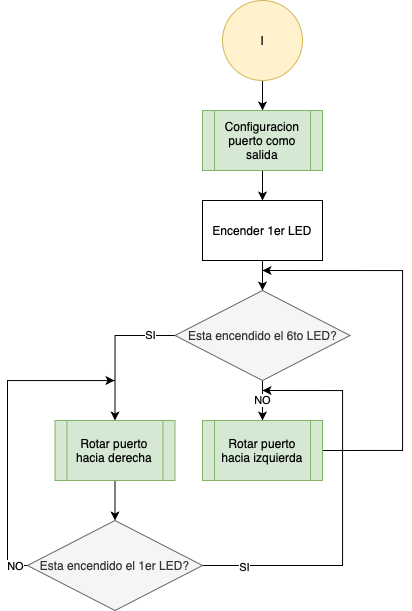

The diagram above was exported from draw.io. Its source (the exported page's mxGraphModel, read from the mxfile embedded in the PNG):
<mxGraphModel dx="1113" dy="779" grid="1" gridSize="10" guides="1" tooltips="1" connect="1" arrows="1" fold="1" page="1" pageScale="1" pageWidth="827" pageHeight="1169" math="0" shadow="0">
  <root>
    <mxCell id="0" />
    <mxCell id="1" parent="0" />
    <mxCell id="WhgbUgMiK06CVXyyNrJh-3" style="edgeStyle=orthogonalEdgeStyle;rounded=0;orthogonalLoop=1;jettySize=auto;html=1;exitX=0.5;exitY=1;exitDx=0;exitDy=0;entryX=0.5;entryY=0;entryDx=0;entryDy=0;" edge="1" parent="1" source="WhgbUgMiK06CVXyyNrJh-1" target="WhgbUgMiK06CVXyyNrJh-2">
      <mxGeometry relative="1" as="geometry" />
    </mxCell>
    <mxCell id="WhgbUgMiK06CVXyyNrJh-1" value="I" style="ellipse;whiteSpace=wrap;html=1;aspect=fixed;fillColor=#fff2cc;strokeColor=#d6b656;" vertex="1" parent="1">
      <mxGeometry x="340" y="30" width="80" height="80" as="geometry" />
    </mxCell>
    <mxCell id="WhgbUgMiK06CVXyyNrJh-21" style="edgeStyle=orthogonalEdgeStyle;rounded=0;orthogonalLoop=1;jettySize=auto;html=1;exitX=0.5;exitY=1;exitDx=0;exitDy=0;entryX=0.5;entryY=0;entryDx=0;entryDy=0;" edge="1" parent="1" source="WhgbUgMiK06CVXyyNrJh-2" target="WhgbUgMiK06CVXyyNrJh-5">
      <mxGeometry relative="1" as="geometry" />
    </mxCell>
    <mxCell id="WhgbUgMiK06CVXyyNrJh-2" value="Configuracion puerto como salida" style="shape=process;whiteSpace=wrap;html=1;backgroundOutline=1;fillColor=#d5e8d4;strokeColor=#82b366;" vertex="1" parent="1">
      <mxGeometry x="320" y="140" width="120" height="60" as="geometry" />
    </mxCell>
    <mxCell id="WhgbUgMiK06CVXyyNrJh-9" value="NO&lt;br&gt;" style="edgeStyle=orthogonalEdgeStyle;rounded=0;orthogonalLoop=1;jettySize=auto;html=1;exitX=0.5;exitY=1;exitDx=0;exitDy=0;entryX=0.5;entryY=0;entryDx=0;entryDy=0;" edge="1" parent="1" source="WhgbUgMiK06CVXyyNrJh-4" target="WhgbUgMiK06CVXyyNrJh-8">
      <mxGeometry relative="1" as="geometry" />
    </mxCell>
    <mxCell id="WhgbUgMiK06CVXyyNrJh-11" style="edgeStyle=orthogonalEdgeStyle;rounded=0;orthogonalLoop=1;jettySize=auto;html=1;exitX=0;exitY=0.5;exitDx=0;exitDy=0;entryX=0.5;entryY=0;entryDx=0;entryDy=0;" edge="1" parent="1" source="WhgbUgMiK06CVXyyNrJh-4" target="WhgbUgMiK06CVXyyNrJh-12">
      <mxGeometry relative="1" as="geometry">
        <mxPoint x="180" y="440" as="targetPoint" />
      </mxGeometry>
    </mxCell>
    <mxCell id="WhgbUgMiK06CVXyyNrJh-14" value="SI&lt;br&gt;" style="edgeLabel;html=1;align=center;verticalAlign=middle;resizable=0;points=[];" vertex="1" connectable="0" parent="WhgbUgMiK06CVXyyNrJh-11">
      <mxGeometry x="-0.6526" y="-1" relative="1" as="geometry">
        <mxPoint as="offset" />
      </mxGeometry>
    </mxCell>
    <mxCell id="WhgbUgMiK06CVXyyNrJh-4" value="Esta encendido el 6to LED?" style="rhombus;whiteSpace=wrap;html=1;fillColor=#f5f5f5;strokeColor=#666666;fontColor=#333333;" vertex="1" parent="1">
      <mxGeometry x="292.5" y="320" width="175" height="90" as="geometry" />
    </mxCell>
    <mxCell id="WhgbUgMiK06CVXyyNrJh-6" style="edgeStyle=orthogonalEdgeStyle;rounded=0;orthogonalLoop=1;jettySize=auto;html=1;exitX=0.5;exitY=1;exitDx=0;exitDy=0;entryX=0.5;entryY=0;entryDx=0;entryDy=0;" edge="1" parent="1" source="WhgbUgMiK06CVXyyNrJh-5" target="WhgbUgMiK06CVXyyNrJh-4">
      <mxGeometry relative="1" as="geometry" />
    </mxCell>
    <mxCell id="WhgbUgMiK06CVXyyNrJh-5" value="Encender 1er LED&lt;br&gt;" style="rounded=0;whiteSpace=wrap;html=1;" vertex="1" parent="1">
      <mxGeometry x="320" y="230" width="120" height="60" as="geometry" />
    </mxCell>
    <mxCell id="WhgbUgMiK06CVXyyNrJh-10" style="edgeStyle=orthogonalEdgeStyle;rounded=0;orthogonalLoop=1;jettySize=auto;html=1;exitX=1;exitY=0.5;exitDx=0;exitDy=0;" edge="1" parent="1" source="WhgbUgMiK06CVXyyNrJh-8">
      <mxGeometry relative="1" as="geometry">
        <mxPoint x="380" y="300" as="targetPoint" />
        <Array as="points">
          <mxPoint x="520" y="480" />
          <mxPoint x="520" y="300" />
        </Array>
      </mxGeometry>
    </mxCell>
    <mxCell id="WhgbUgMiK06CVXyyNrJh-8" value="Rotar puerto hacia izquierda&lt;br&gt;" style="shape=process;whiteSpace=wrap;html=1;backgroundOutline=1;fillColor=#d5e8d4;strokeColor=#82b366;" vertex="1" parent="1">
      <mxGeometry x="320" y="450" width="120" height="60" as="geometry" />
    </mxCell>
    <mxCell id="WhgbUgMiK06CVXyyNrJh-16" style="edgeStyle=orthogonalEdgeStyle;rounded=0;orthogonalLoop=1;jettySize=auto;html=1;exitX=0.5;exitY=1;exitDx=0;exitDy=0;entryX=0.5;entryY=0;entryDx=0;entryDy=0;" edge="1" parent="1" source="WhgbUgMiK06CVXyyNrJh-12" target="WhgbUgMiK06CVXyyNrJh-15">
      <mxGeometry relative="1" as="geometry" />
    </mxCell>
    <mxCell id="WhgbUgMiK06CVXyyNrJh-12" value="Rotar puerto hacia&amp;nbsp;derecha" style="shape=process;whiteSpace=wrap;html=1;backgroundOutline=1;fillColor=#d5e8d4;strokeColor=#82b366;" vertex="1" parent="1">
      <mxGeometry x="172.5" y="450" width="120" height="60" as="geometry" />
    </mxCell>
    <mxCell id="WhgbUgMiK06CVXyyNrJh-17" style="edgeStyle=orthogonalEdgeStyle;rounded=0;orthogonalLoop=1;jettySize=auto;html=1;exitX=1;exitY=0.5;exitDx=0;exitDy=0;" edge="1" parent="1" source="WhgbUgMiK06CVXyyNrJh-15">
      <mxGeometry relative="1" as="geometry">
        <mxPoint x="380" y="419.9999999999999" as="targetPoint" />
        <Array as="points">
          <mxPoint x="460" y="595" />
          <mxPoint x="460" y="420" />
        </Array>
      </mxGeometry>
    </mxCell>
    <mxCell id="WhgbUgMiK06CVXyyNrJh-20" value="SI" style="edgeLabel;html=1;align=center;verticalAlign=middle;resizable=0;points=[];" vertex="1" connectable="0" parent="WhgbUgMiK06CVXyyNrJh-17">
      <mxGeometry x="-0.7896" y="-1" relative="1" as="geometry">
        <mxPoint as="offset" />
      </mxGeometry>
    </mxCell>
    <mxCell id="WhgbUgMiK06CVXyyNrJh-18" style="edgeStyle=orthogonalEdgeStyle;rounded=0;orthogonalLoop=1;jettySize=auto;html=1;exitX=0;exitY=0.5;exitDx=0;exitDy=0;" edge="1" parent="1" source="WhgbUgMiK06CVXyyNrJh-15">
      <mxGeometry relative="1" as="geometry">
        <mxPoint x="232" y="410" as="targetPoint" />
        <Array as="points">
          <mxPoint x="125" y="595" />
          <mxPoint x="125" y="410" />
          <mxPoint x="232" y="410" />
        </Array>
      </mxGeometry>
    </mxCell>
    <mxCell id="WhgbUgMiK06CVXyyNrJh-19" value="NO" style="edgeLabel;html=1;align=center;verticalAlign=middle;resizable=0;points=[];" vertex="1" connectable="0" parent="WhgbUgMiK06CVXyyNrJh-18">
      <mxGeometry x="-0.9176" relative="1" as="geometry">
        <mxPoint as="offset" />
      </mxGeometry>
    </mxCell>
    <mxCell id="WhgbUgMiK06CVXyyNrJh-15" value="Esta encendido el 1er LED?" style="rhombus;whiteSpace=wrap;html=1;fillColor=#f5f5f5;strokeColor=#666666;fontColor=#333333;" vertex="1" parent="1">
      <mxGeometry x="145" y="550" width="175" height="90" as="geometry" />
    </mxCell>
  </root>
</mxGraphModel>